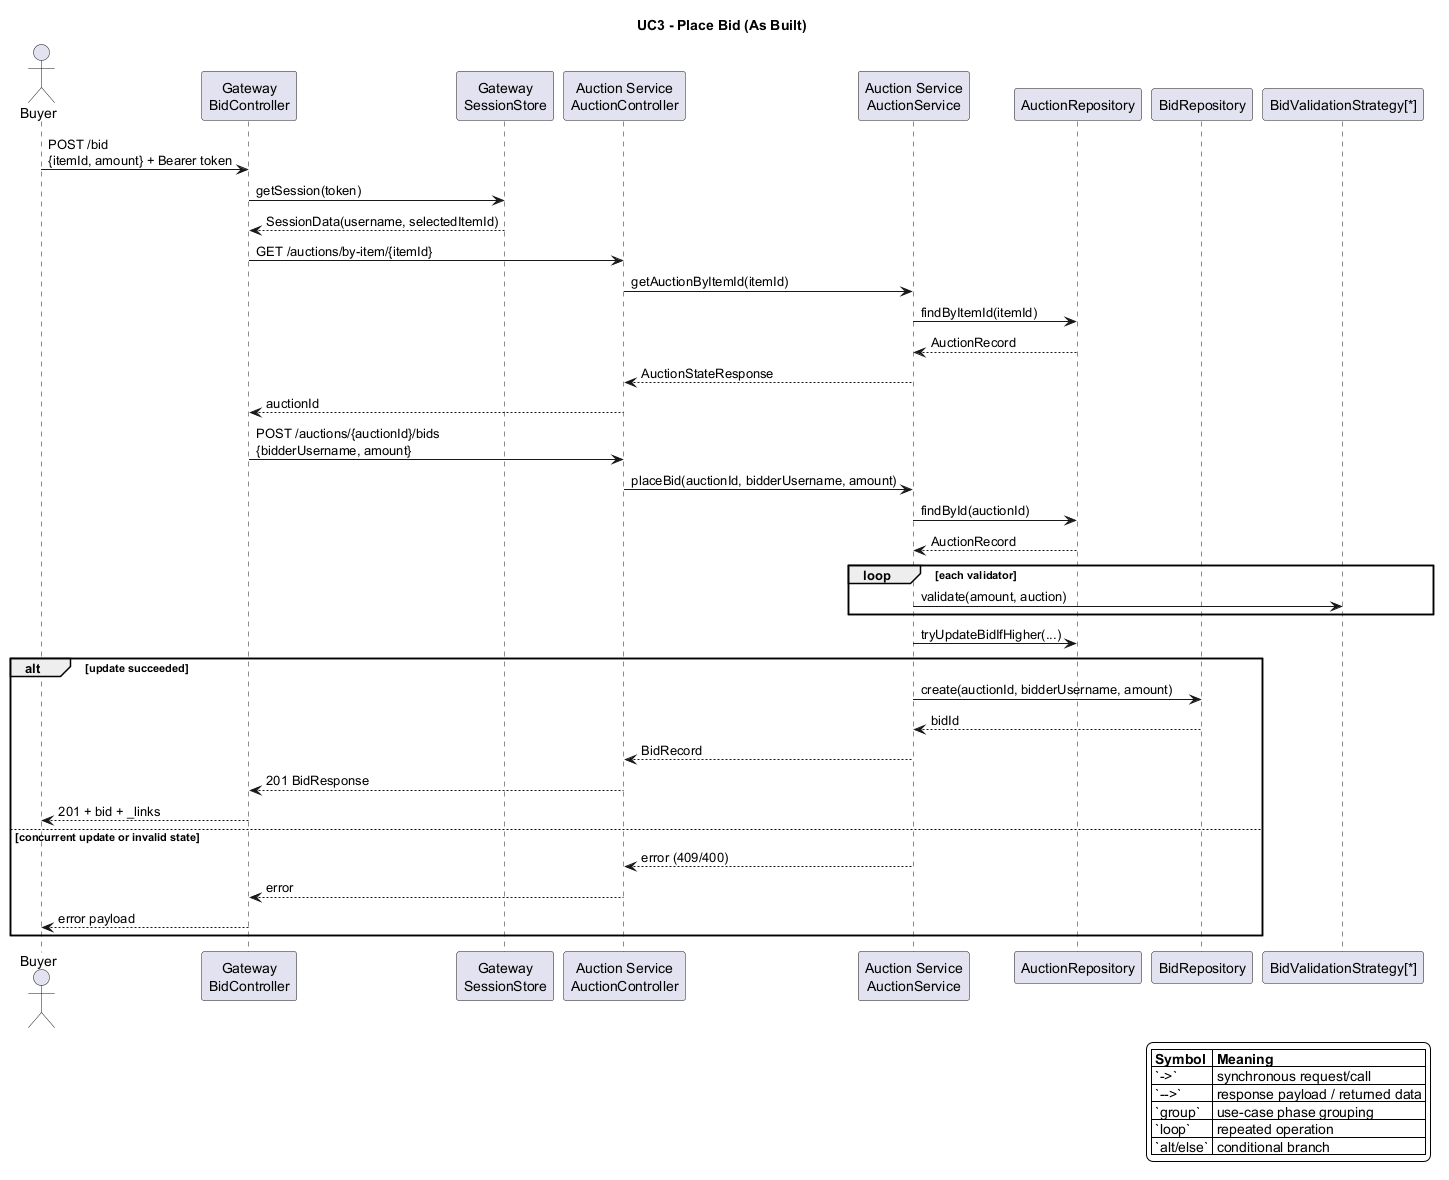

The diagram above was rendered by PlantUML. Its source (embedded in the PNG):
@startuml
title UC3 - Place Bid (As Built)

skinparam backgroundColor #FFFFFF
skinparam shadowing false

actor Buyer
participant "Gateway\nBidController" as GatewayBid
participant "Gateway\nSessionStore" as Sessions
participant "Auction Service\nAuctionController" as AuctionController
participant "Auction Service\nAuctionService" as AuctionService
participant "AuctionRepository" as AuctionRepo
participant "BidRepository" as BidRepo
participant "BidValidationStrategy[*]" as Validators

Buyer -> GatewayBid : POST /bid\n{itemId, amount} + Bearer token
GatewayBid -> Sessions : getSession(token)
Sessions --> GatewayBid : SessionData(username, selectedItemId)

GatewayBid -> AuctionController : GET /auctions/by-item/{itemId}
AuctionController -> AuctionService : getAuctionByItemId(itemId)
AuctionService -> AuctionRepo : findByItemId(itemId)
AuctionRepo --> AuctionService : AuctionRecord
AuctionService --> AuctionController : AuctionStateResponse
AuctionController --> GatewayBid : auctionId

GatewayBid -> AuctionController : POST /auctions/{auctionId}/bids\n{bidderUsername, amount}
AuctionController -> AuctionService : placeBid(auctionId, bidderUsername, amount)
AuctionService -> AuctionRepo : findById(auctionId)
AuctionRepo --> AuctionService : AuctionRecord
loop each validator
  AuctionService -> Validators : validate(amount, auction)
end
AuctionService -> AuctionRepo : tryUpdateBidIfHigher(...)
alt update succeeded
  AuctionService -> BidRepo : create(auctionId, bidderUsername, amount)
  BidRepo --> AuctionService : bidId
  AuctionService --> AuctionController : BidRecord
  AuctionController --> GatewayBid : 201 BidResponse
  GatewayBid --> Buyer : 201 + bid + _links
else concurrent update or invalid state
  AuctionService --> AuctionController : error (409/400)
  AuctionController --> GatewayBid : error
  GatewayBid --> Buyer : error payload
end

legend right
|= Symbol |= Meaning |
| `->` | synchronous request/call |
| `-->` | response payload / returned data |
| `group` | use-case phase grouping |
| `loop` | repeated operation |
| `alt/else` | conditional branch |
endlegend
@enduml